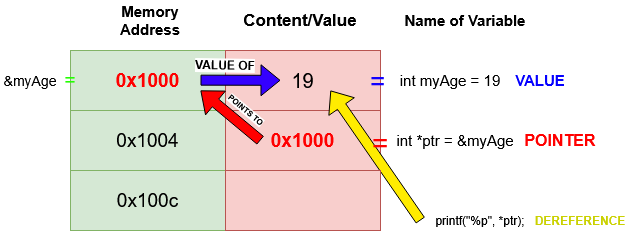

The diagram above was exported from draw.io. Its source (the exported page's mxGraphModel, read from the mxfile embedded in the PNG):
<mxGraphModel dx="700" dy="359" grid="1" gridSize="10" guides="1" tooltips="1" connect="1" arrows="1" fold="1" page="1" pageScale="1" pageWidth="850" pageHeight="1100" math="0" shadow="0">
  <root>
    <mxCell id="0" />
    <mxCell id="1" parent="0" />
    <mxCell id="RWXrAygfCFUiIP1401pY-24" value="&lt;font style=&quot;font-size: 15px;&quot;&gt;Memory Address&lt;/font&gt;" style="text;html=1;align=center;verticalAlign=middle;whiteSpace=wrap;rounded=0;fontStyle=1" vertex="1" parent="1">
      <mxGeometry x="350" y="500" width="120" height="40" as="geometry" />
    </mxCell>
    <mxCell id="RWXrAygfCFUiIP1401pY-25" value="&lt;font style=&quot;font-size: 17px;&quot;&gt;Content/Value&lt;/font&gt;" style="text;html=1;align=center;verticalAlign=middle;whiteSpace=wrap;rounded=0;fontStyle=1" vertex="1" parent="1">
      <mxGeometry x="500" y="500" width="120" height="40" as="geometry" />
    </mxCell>
    <mxCell id="RWXrAygfCFUiIP1401pY-27" value="&lt;font style=&quot;font-size: 15px;&quot;&gt;Name of Variable&lt;/font&gt;" style="text;html=1;align=center;verticalAlign=middle;whiteSpace=wrap;rounded=0;fontStyle=1" vertex="1" parent="1">
      <mxGeometry x="645" y="500" width="160" height="40" as="geometry" />
    </mxCell>
    <mxCell id="RWXrAygfCFUiIP1401pY-28" value="&lt;font style=&quot;font-size: 15px;&quot;&gt;int myAge = 19&lt;/font&gt;" style="text;html=1;align=center;verticalAlign=middle;whiteSpace=wrap;rounded=0;fontStyle=0" vertex="1" parent="1">
      <mxGeometry x="635" y="560" width="150" height="40" as="geometry" />
    </mxCell>
    <mxCell id="RWXrAygfCFUiIP1401pY-30" value="&lt;font style=&quot;font-size: 15px;&quot;&gt;int *ptr = &amp;amp;myAge&lt;/font&gt;" style="text;html=1;align=center;verticalAlign=middle;whiteSpace=wrap;rounded=0;fontStyle=0" vertex="1" parent="1">
      <mxGeometry x="645" y="620" width="140" height="40" as="geometry" />
    </mxCell>
    <mxCell id="RWXrAygfCFUiIP1401pY-26" value="" style="group" vertex="1" connectable="0" parent="1">
      <mxGeometry x="330" y="550" width="330" height="180" as="geometry" />
    </mxCell>
    <mxCell id="RWXrAygfCFUiIP1401pY-16" value="" style="group" vertex="1" connectable="0" parent="RWXrAygfCFUiIP1401pY-26">
      <mxGeometry width="320" height="70" as="geometry" />
    </mxCell>
    <mxCell id="RWXrAygfCFUiIP1401pY-14" value="&lt;div&gt;&lt;b&gt;&lt;font style=&quot;font-size: 19px; color: rgb(255, 0, 0);&quot;&gt;0x1000&lt;/font&gt;&lt;/b&gt;&lt;/div&gt;" style="rounded=0;whiteSpace=wrap;html=1;fillColor=#d5e8d4;strokeColor=#82b366;" vertex="1" parent="RWXrAygfCFUiIP1401pY-16">
      <mxGeometry width="155" height="60" as="geometry" />
    </mxCell>
    <mxCell id="RWXrAygfCFUiIP1401pY-15" value="&lt;font style=&quot;font-size: 20px;&quot;&gt;19&lt;/font&gt;" style="rounded=0;whiteSpace=wrap;html=1;fillColor=#f8cecc;strokeColor=#b85450;" vertex="1" parent="RWXrAygfCFUiIP1401pY-16">
      <mxGeometry x="155" width="155" height="60" as="geometry" />
    </mxCell>
    <mxCell id="RWXrAygfCFUiIP1401pY-41" value="" style="shape=flexArrow;endArrow=classic;html=1;rounded=0;fillColor=#3400FF;" edge="1" parent="RWXrAygfCFUiIP1401pY-16">
      <mxGeometry width="50" height="50" relative="1" as="geometry">
        <mxPoint x="130" y="29.659999999999968" as="sourcePoint" />
        <mxPoint x="210" y="29.819999999999936" as="targetPoint" />
      </mxGeometry>
    </mxCell>
    <mxCell id="RWXrAygfCFUiIP1401pY-44" value="&lt;b style=&quot;background-color: light-dark(#ffffff, var(--ge-dark-color, #121212));&quot;&gt;VALUE OF&lt;/b&gt;" style="text;html=1;align=center;verticalAlign=middle;whiteSpace=wrap;rounded=0;fontStyle=0;rotation=1;" vertex="1" parent="RWXrAygfCFUiIP1401pY-16">
      <mxGeometry x="120" width="70" height="30" as="geometry" />
    </mxCell>
    <mxCell id="RWXrAygfCFUiIP1401pY-46" value="&lt;span style=&quot;color: rgb(18, 0, 255);&quot;&gt;&lt;font style=&quot;font-size: 26px;&quot;&gt;=&lt;/font&gt;&lt;/span&gt;" style="text;html=1;align=center;verticalAlign=middle;whiteSpace=wrap;rounded=0;fontStyle=0" vertex="1" parent="RWXrAygfCFUiIP1401pY-16">
      <mxGeometry x="290" y="10" width="35" height="40" as="geometry" />
    </mxCell>
    <mxCell id="RWXrAygfCFUiIP1401pY-50" value="&lt;font style=&quot;font-size: 19px; color: rgb(35, 255, 0);&quot;&gt;=&lt;/font&gt;" style="text;html=1;align=center;verticalAlign=middle;whiteSpace=wrap;rounded=0;fontStyle=0" vertex="1" parent="RWXrAygfCFUiIP1401pY-16">
      <mxGeometry x="-30" y="10" width="60" height="40" as="geometry" />
    </mxCell>
    <mxCell id="RWXrAygfCFUiIP1401pY-17" value="" style="group" vertex="1" connectable="0" parent="RWXrAygfCFUiIP1401pY-26">
      <mxGeometry y="60" width="310" height="60" as="geometry" />
    </mxCell>
    <mxCell id="RWXrAygfCFUiIP1401pY-18" value="&lt;font style=&quot;font-size: 19px;&quot;&gt;0x1004&lt;/font&gt;" style="rounded=0;whiteSpace=wrap;html=1;fillColor=#d5e8d4;strokeColor=#82b366;" vertex="1" parent="RWXrAygfCFUiIP1401pY-17">
      <mxGeometry width="155" height="60" as="geometry" />
    </mxCell>
    <mxCell id="RWXrAygfCFUiIP1401pY-19" value="&lt;div&gt;&lt;b style=&quot;color: rgb(255, 0, 0);&quot;&gt;&lt;font style=&quot;font-size: 19px;&quot;&gt;0x1000&lt;/font&gt;&lt;/b&gt;&lt;/div&gt;" style="rounded=0;whiteSpace=wrap;html=1;fillColor=#f8cecc;strokeColor=#b85450;" vertex="1" parent="RWXrAygfCFUiIP1401pY-17">
      <mxGeometry x="155" width="155" height="60" as="geometry" />
    </mxCell>
    <mxCell id="RWXrAygfCFUiIP1401pY-37" value="&lt;font style=&quot;font-size: 8px; background-color: light-dark(#ffffff, var(--ge-dark-color, #121212));&quot;&gt;&lt;b&gt;POINTS TO&lt;/b&gt;&lt;/font&gt;" style="text;html=1;align=center;verticalAlign=middle;whiteSpace=wrap;rounded=0;fontStyle=0;rotation=40;" vertex="1" parent="RWXrAygfCFUiIP1401pY-17">
      <mxGeometry x="142.34" y="-16.43" width="70" height="30" as="geometry" />
    </mxCell>
    <mxCell id="RWXrAygfCFUiIP1401pY-52" value="" style="shape=flexArrow;endArrow=classic;html=1;rounded=0;fillColor=#FFEC00;" edge="1" parent="RWXrAygfCFUiIP1401pY-17">
      <mxGeometry width="50" height="50" relative="1" as="geometry">
        <mxPoint x="350" y="110" as="sourcePoint" />
        <mxPoint x="260" y="-20" as="targetPoint" />
      </mxGeometry>
    </mxCell>
    <mxCell id="RWXrAygfCFUiIP1401pY-20" value="" style="group" vertex="1" connectable="0" parent="RWXrAygfCFUiIP1401pY-26">
      <mxGeometry y="120" width="310" height="60" as="geometry" />
    </mxCell>
    <mxCell id="RWXrAygfCFUiIP1401pY-21" value="&lt;font style=&quot;font-size: 19px;&quot;&gt;0x100c&lt;/font&gt;" style="rounded=0;whiteSpace=wrap;html=1;fillColor=#d5e8d4;strokeColor=#82b366;" vertex="1" parent="RWXrAygfCFUiIP1401pY-20">
      <mxGeometry width="155" height="60" as="geometry" />
    </mxCell>
    <mxCell id="RWXrAygfCFUiIP1401pY-22" value="" style="rounded=0;whiteSpace=wrap;html=1;fillColor=#f8cecc;strokeColor=#b85450;" vertex="1" parent="RWXrAygfCFUiIP1401pY-20">
      <mxGeometry x="155" width="155" height="60" as="geometry" />
    </mxCell>
    <mxCell id="RWXrAygfCFUiIP1401pY-32" value="" style="shape=flexArrow;endArrow=classic;html=1;rounded=0;fillColor=#FF0000;" edge="1" parent="RWXrAygfCFUiIP1401pY-20">
      <mxGeometry width="50" height="50" relative="1" as="geometry">
        <mxPoint x="190" y="-30" as="sourcePoint" />
        <mxPoint x="130" y="-80" as="targetPoint" />
      </mxGeometry>
    </mxCell>
    <mxCell id="RWXrAygfCFUiIP1401pY-43" value="&lt;span&gt;&lt;span style=&quot;color: rgb(255, 0, 0);&quot;&gt;&lt;font style=&quot;font-size: 28px;&quot;&gt;=&lt;/font&gt;&lt;/span&gt;&lt;/span&gt;" style="text;whiteSpace=wrap;html=1;" vertex="1" parent="RWXrAygfCFUiIP1401pY-26">
      <mxGeometry x="300" y="70" width="30" height="40" as="geometry" />
    </mxCell>
    <mxCell id="RWXrAygfCFUiIP1401pY-42" value="&lt;font style=&quot;font-size: 16px;&quot;&gt;&lt;b&gt;&lt;span style=&quot;color: rgb(255, 0, 0);&quot;&gt;POINTER&lt;/span&gt;&lt;/b&gt;&lt;/font&gt;" style="text;html=1;align=center;verticalAlign=middle;whiteSpace=wrap;rounded=0;fontStyle=0" vertex="1" parent="1">
      <mxGeometry x="780" y="620" width="80" height="40" as="geometry" />
    </mxCell>
    <mxCell id="RWXrAygfCFUiIP1401pY-47" value="&lt;font style=&quot;font-size: 15px;&quot;&gt;&lt;b style=&quot;color: rgb(5, 0, 255);&quot;&gt;VALUE&lt;/b&gt;&lt;/font&gt;" style="text;html=1;align=center;verticalAlign=middle;whiteSpace=wrap;rounded=0;fontStyle=0" vertex="1" parent="1">
      <mxGeometry x="760" y="560" width="80" height="40" as="geometry" />
    </mxCell>
    <mxCell id="RWXrAygfCFUiIP1401pY-48" value="&lt;font style=&quot;font-size: 14px;&quot;&gt;&amp;amp;myAge&lt;/font&gt;" style="text;html=1;align=center;verticalAlign=middle;whiteSpace=wrap;rounded=0;fontStyle=0" vertex="1" parent="1">
      <mxGeometry x="260" y="560" width="60" height="40" as="geometry" />
    </mxCell>
    <mxCell id="RWXrAygfCFUiIP1401pY-53" value="printf(&quot;%p&quot;, *ptr);" style="text;html=1;align=center;verticalAlign=middle;whiteSpace=wrap;rounded=0;fontStyle=0" vertex="1" parent="1">
      <mxGeometry x="670" y="700" width="140" height="40" as="geometry" />
    </mxCell>
    <mxCell id="RWXrAygfCFUiIP1401pY-54" value="&lt;b style=&quot;color: rgb(202, 209, 0);&quot;&gt;DEREFERENCE&lt;/b&gt;" style="text;html=1;align=center;verticalAlign=middle;whiteSpace=wrap;rounded=0;fontStyle=0;strokeColor=none;" vertex="1" parent="1">
      <mxGeometry x="800" y="700" width="80" height="40" as="geometry" />
    </mxCell>
  </root>
</mxGraphModel>